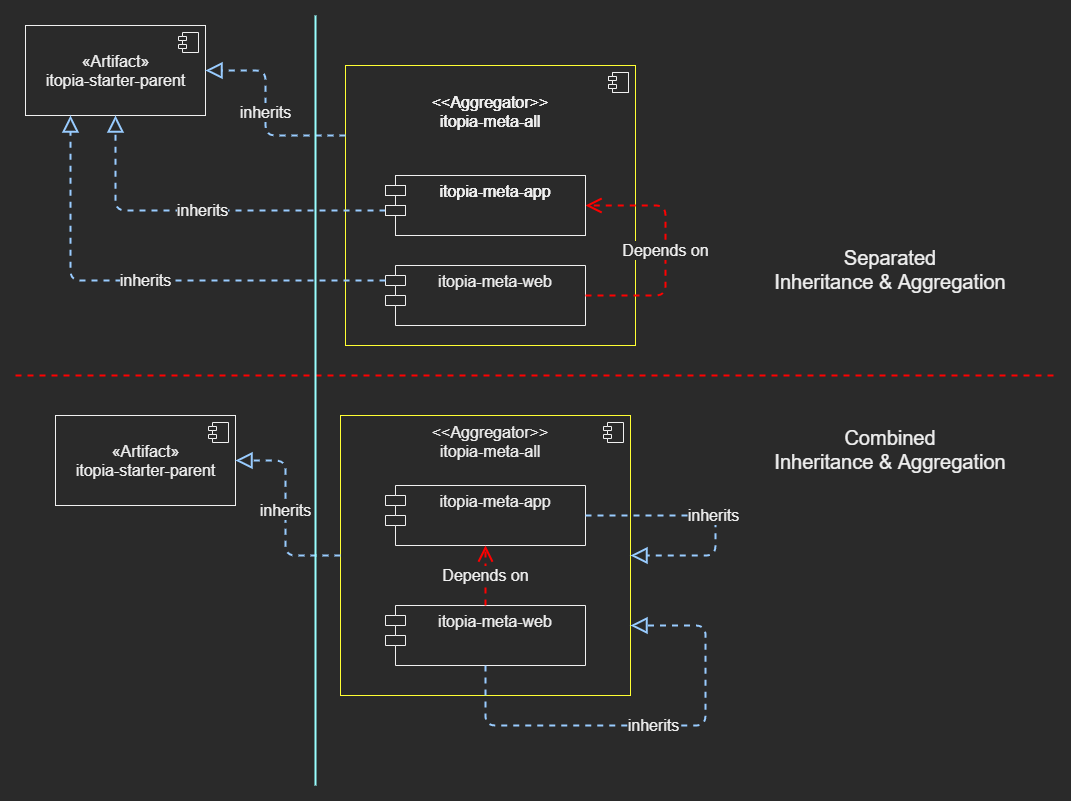

The diagram above was exported from draw.io. Its source (the exported page's mxGraphModel, read from the mxfile embedded in the PNG):
<mxGraphModel dx="2441" dy="1671" grid="1" gridSize="10" guides="1" tooltips="1" connect="1" arrows="1" fold="1" page="1" pageScale="1" pageWidth="1100" pageHeight="850" math="0" shadow="0">
  <root>
    <mxCell id="0" />
    <mxCell id="1" parent="0" />
    <mxCell id="yIzOo4Fhv0VWqFpPYAjq-21" value="" style="html=1;dropTarget=0;fontSize=16;fontStyle=0;fillColor=none;" vertex="1" parent="1">
      <mxGeometry x="330" y="50" width="290" height="280" as="geometry" />
    </mxCell>
    <mxCell id="yIzOo4Fhv0VWqFpPYAjq-22" value="" style="shape=module;jettyWidth=8;jettyHeight=4;" vertex="1" parent="yIzOo4Fhv0VWqFpPYAjq-21">
      <mxGeometry x="1" width="20" height="20" relative="1" as="geometry">
        <mxPoint x="-27" y="7" as="offset" />
      </mxGeometry>
    </mxCell>
    <mxCell id="yIzOo4Fhv0VWqFpPYAjq-18" value="" style="html=1;dropTarget=0;fontSize=16;fontStyle=0;fillColor=none;" vertex="1" parent="1">
      <mxGeometry x="330" y="50" width="290" height="280" as="geometry" />
    </mxCell>
    <mxCell id="yIzOo4Fhv0VWqFpPYAjq-19" value="" style="shape=module;jettyWidth=8;jettyHeight=4;" vertex="1" parent="yIzOo4Fhv0VWqFpPYAjq-18">
      <mxGeometry x="1" width="20" height="20" relative="1" as="geometry">
        <mxPoint x="-27" y="7" as="offset" />
      </mxGeometry>
    </mxCell>
    <mxCell id="yIzOo4Fhv0VWqFpPYAjq-1" value="«Artifact»&lt;br style=&quot;font-size: 16px;&quot;&gt;&lt;span style=&quot;font-size: 16px;&quot;&gt;itopia-starter-parent&lt;/span&gt;" style="html=1;dropTarget=0;fontSize=16;fontStyle=0;fillColor=none;" vertex="1" parent="1">
      <mxGeometry x="10" y="10" width="180" height="90" as="geometry" />
    </mxCell>
    <mxCell id="yIzOo4Fhv0VWqFpPYAjq-2" value="" style="shape=module;jettyWidth=8;jettyHeight=4;" vertex="1" parent="yIzOo4Fhv0VWqFpPYAjq-1">
      <mxGeometry x="1" width="20" height="20" relative="1" as="geometry">
        <mxPoint x="-27" y="7" as="offset" />
      </mxGeometry>
    </mxCell>
    <mxCell id="yIzOo4Fhv0VWqFpPYAjq-3" value="" style="html=1;dropTarget=0;fontSize=16;fontStyle=0;fillColor=none;strokeColor=#FFFF33;" vertex="1" parent="1">
      <mxGeometry x="330" y="50" width="290" height="280" as="geometry" />
    </mxCell>
    <mxCell id="yIzOo4Fhv0VWqFpPYAjq-4" value="" style="shape=module;jettyWidth=8;jettyHeight=4;" vertex="1" parent="yIzOo4Fhv0VWqFpPYAjq-3">
      <mxGeometry x="1" width="20" height="20" relative="1" as="geometry">
        <mxPoint x="-27" y="7" as="offset" />
      </mxGeometry>
    </mxCell>
    <mxCell id="yIzOo4Fhv0VWqFpPYAjq-5" value="itopia-meta-app" style="shape=module;align=left;spacingLeft=20;align=center;verticalAlign=top;fontSize=16;fontColor=#f0f0f0;fillColor=none;" vertex="1" parent="1">
      <mxGeometry x="370" y="160" width="200" height="60" as="geometry" />
    </mxCell>
    <mxCell id="yIzOo4Fhv0VWqFpPYAjq-6" value="&lt;&lt;Aggregator&gt;&gt;&#10;itopia-meta-all" style="text;align=center;fontStyle=0;verticalAlign=middle;spacingLeft=3;spacingRight=3;strokeColor=none;rotatable=0;points=[[0,0.5],[1,0.5]];portConstraint=eastwest;fontSize=16;fontColor=#f0f0f0;fillColor=none;" vertex="1" parent="1">
      <mxGeometry x="402.5" y="70" width="145" height="50" as="geometry" />
    </mxCell>
    <mxCell id="yIzOo4Fhv0VWqFpPYAjq-8" value="itopia-meta-web" style="shape=module;align=left;spacingLeft=20;align=center;verticalAlign=top;fontSize=16;fontColor=#f0f0f0;fillColor=none;" vertex="1" parent="1">
      <mxGeometry x="370" y="250" width="200" height="60" as="geometry" />
    </mxCell>
    <mxCell id="yIzOo4Fhv0VWqFpPYAjq-11" value="inherits" style="endArrow=block;endSize=12;dashed=1;html=1;fontSize=16;fontColor=#f0f0f0;entryX=0.5;entryY=1;entryDx=0;entryDy=0;exitX=0;exitY=0;exitDx=0;exitDy=35;exitPerimeter=0;endFill=0;fillColor=#1ba1e2;strokeColor=#99CCFF;strokeWidth=2;" edge="1" parent="1" source="yIzOo4Fhv0VWqFpPYAjq-5" target="yIzOo4Fhv0VWqFpPYAjq-1">
      <mxGeometry width="160" relative="1" as="geometry">
        <mxPoint x="20" y="270" as="sourcePoint" />
        <mxPoint x="180" y="270" as="targetPoint" />
        <Array as="points">
          <mxPoint x="100" y="195" />
        </Array>
      </mxGeometry>
    </mxCell>
    <mxCell id="yIzOo4Fhv0VWqFpPYAjq-12" value="inherits" style="endArrow=block;endSize=12;dashed=1;html=1;fontSize=16;fontColor=#f0f0f0;entryX=0.25;entryY=1;entryDx=0;entryDy=0;exitX=0;exitY=0;exitDx=0;exitDy=15;exitPerimeter=0;endFill=0;fillColor=#1ba1e2;strokeColor=#99CCFF;strokeWidth=2;" edge="1" parent="1" source="yIzOo4Fhv0VWqFpPYAjq-8" target="yIzOo4Fhv0VWqFpPYAjq-1">
      <mxGeometry width="160" relative="1" as="geometry">
        <mxPoint x="150" y="270" as="sourcePoint" />
        <mxPoint x="310" y="270" as="targetPoint" />
        <Array as="points">
          <mxPoint x="55" y="265" />
        </Array>
      </mxGeometry>
    </mxCell>
    <mxCell id="yIzOo4Fhv0VWqFpPYAjq-14" value="Depends on" style="endArrow=open;endSize=12;dashed=1;html=1;fontSize=16;fontColor=#f0f0f0;exitX=1;exitY=0.5;exitDx=0;exitDy=0;entryX=1;entryY=0.5;entryDx=0;entryDy=0;fillColor=#60a917;strokeColor=#FF0000;strokeWidth=2;" edge="1" parent="1" source="yIzOo4Fhv0VWqFpPYAjq-8" target="yIzOo4Fhv0VWqFpPYAjq-5">
      <mxGeometry width="160" relative="1" as="geometry">
        <mxPoint x="620" y="410" as="sourcePoint" />
        <mxPoint x="780" y="410" as="targetPoint" />
        <Array as="points">
          <mxPoint x="650" y="280" />
          <mxPoint x="650" y="190" />
        </Array>
      </mxGeometry>
    </mxCell>
    <mxCell id="yIzOo4Fhv0VWqFpPYAjq-15" value="inherits" style="endArrow=block;endSize=12;dashed=1;html=1;fontSize=16;fontColor=#f0f0f0;entryX=1;entryY=0.5;entryDx=0;entryDy=0;exitX=0;exitY=0.25;exitDx=0;exitDy=0;endFill=0;fillColor=#1ba1e2;strokeColor=#99CCFF;strokeWidth=2;" edge="1" parent="1" source="yIzOo4Fhv0VWqFpPYAjq-3" target="yIzOo4Fhv0VWqFpPYAjq-1">
      <mxGeometry width="160" relative="1" as="geometry">
        <mxPoint x="400" y="-45" as="sourcePoint" />
        <mxPoint x="130" y="-140" as="targetPoint" />
        <Array as="points">
          <mxPoint x="250" y="120" />
          <mxPoint x="250" y="55" />
        </Array>
      </mxGeometry>
    </mxCell>
    <mxCell id="yIzOo4Fhv0VWqFpPYAjq-16" value="«Artifact»&lt;br style=&quot;font-size: 16px;&quot;&gt;&lt;span style=&quot;font-size: 16px;&quot;&gt;itopia-starter-parent&lt;/span&gt;" style="html=1;dropTarget=0;fontSize=16;fontStyle=0;fillColor=none;" vertex="1" parent="1">
      <mxGeometry x="40" y="400" width="180" height="90" as="geometry" />
    </mxCell>
    <mxCell id="yIzOo4Fhv0VWqFpPYAjq-17" value="" style="shape=module;jettyWidth=8;jettyHeight=4;" vertex="1" parent="yIzOo4Fhv0VWqFpPYAjq-16">
      <mxGeometry x="1" width="20" height="20" relative="1" as="geometry">
        <mxPoint x="-27" y="7" as="offset" />
      </mxGeometry>
    </mxCell>
    <mxCell id="yIzOo4Fhv0VWqFpPYAjq-20" value="itopia-meta-app" style="shape=module;align=left;spacingLeft=20;align=center;verticalAlign=top;fontSize=16;fontColor=#f0f0f0;fillColor=none;" vertex="1" parent="1">
      <mxGeometry x="370" y="160" width="200" height="60" as="geometry" />
    </mxCell>
    <mxCell id="yIzOo4Fhv0VWqFpPYAjq-23" value="&lt;&lt;Aggregator&gt;&gt;&#10;itopia-meta-all" style="text;align=center;fontStyle=0;verticalAlign=middle;spacingLeft=3;spacingRight=3;strokeColor=none;rotatable=0;points=[[0,0.5],[1,0.5]];portConstraint=eastwest;fontSize=16;fontColor=#f0f0f0;fillColor=none;" vertex="1" parent="1">
      <mxGeometry x="402.5" y="70" width="145" height="50" as="geometry" />
    </mxCell>
    <mxCell id="yIzOo4Fhv0VWqFpPYAjq-24" value="" style="html=1;dropTarget=0;fontSize=16;fontStyle=0;fillColor=none;strokeColor=#FFFF33;" vertex="1" parent="1">
      <mxGeometry x="325" y="400" width="290" height="280" as="geometry" />
    </mxCell>
    <mxCell id="yIzOo4Fhv0VWqFpPYAjq-25" value="" style="shape=module;jettyWidth=8;jettyHeight=4;" vertex="1" parent="yIzOo4Fhv0VWqFpPYAjq-24">
      <mxGeometry x="1" width="20" height="20" relative="1" as="geometry">
        <mxPoint x="-27" y="7" as="offset" />
      </mxGeometry>
    </mxCell>
    <mxCell id="yIzOo4Fhv0VWqFpPYAjq-26" value="&lt;&lt;Aggregator&gt;&gt;&#10;itopia-meta-all" style="text;align=center;fontStyle=0;verticalAlign=middle;spacingLeft=3;spacingRight=3;strokeColor=none;rotatable=0;points=[[0,0.5],[1,0.5]];portConstraint=eastwest;fontSize=16;fontColor=#f0f0f0;fillColor=none;" vertex="1" parent="1">
      <mxGeometry x="402.5" y="400" width="145" height="50" as="geometry" />
    </mxCell>
    <mxCell id="yIzOo4Fhv0VWqFpPYAjq-27" value="itopia-meta-app" style="shape=module;align=left;spacingLeft=20;align=center;verticalAlign=top;fontSize=16;fontColor=#f0f0f0;fillColor=none;" vertex="1" parent="1">
      <mxGeometry x="370" y="470" width="200" height="60" as="geometry" />
    </mxCell>
    <mxCell id="yIzOo4Fhv0VWqFpPYAjq-28" value="itopia-meta-web" style="shape=module;align=left;spacingLeft=20;align=center;verticalAlign=top;fontSize=16;fontColor=#f0f0f0;fillColor=none;" vertex="1" parent="1">
      <mxGeometry x="370" y="590" width="200" height="60" as="geometry" />
    </mxCell>
    <mxCell id="yIzOo4Fhv0VWqFpPYAjq-29" value="inherits" style="endArrow=block;endSize=12;dashed=1;html=1;fontSize=16;fontColor=#f0f0f0;entryX=1;entryY=0.5;entryDx=0;entryDy=0;exitX=0;exitY=0.5;exitDx=0;exitDy=0;endFill=0;fillColor=#1ba1e2;strokeColor=#99CCFF;strokeWidth=2;" edge="1" parent="1" source="yIzOo4Fhv0VWqFpPYAjq-24" target="yIzOo4Fhv0VWqFpPYAjq-16">
      <mxGeometry width="160" relative="1" as="geometry">
        <mxPoint x="300" y="615" as="sourcePoint" />
        <mxPoint x="160" y="550" as="targetPoint" />
        <Array as="points">
          <mxPoint x="270" y="540" />
          <mxPoint x="270" y="445" />
        </Array>
      </mxGeometry>
    </mxCell>
    <mxCell id="yIzOo4Fhv0VWqFpPYAjq-30" value="inherits" style="endArrow=block;endSize=12;dashed=1;html=1;fontSize=16;fontColor=#f0f0f0;entryX=1;entryY=0.5;entryDx=0;entryDy=0;exitX=1;exitY=0.5;exitDx=0;exitDy=0;endFill=0;fillColor=#1ba1e2;strokeColor=#99CCFF;strokeWidth=2;" edge="1" parent="1" source="yIzOo4Fhv0VWqFpPYAjq-27" target="yIzOo4Fhv0VWqFpPYAjq-24">
      <mxGeometry width="160" relative="1" as="geometry">
        <mxPoint x="980" y="515" as="sourcePoint" />
        <mxPoint x="710" y="420" as="targetPoint" />
        <Array as="points">
          <mxPoint x="700" y="500" />
          <mxPoint x="700" y="540" />
        </Array>
      </mxGeometry>
    </mxCell>
    <mxCell id="yIzOo4Fhv0VWqFpPYAjq-31" value="inherits" style="endArrow=block;endSize=12;dashed=1;html=1;fontSize=16;fontColor=#f0f0f0;endFill=0;fillColor=#1ba1e2;strokeColor=#99CCFF;strokeWidth=2;exitX=0.5;exitY=1;exitDx=0;exitDy=0;entryX=1;entryY=0.75;entryDx=0;entryDy=0;" edge="1" parent="1" source="yIzOo4Fhv0VWqFpPYAjq-28" target="yIzOo4Fhv0VWqFpPYAjq-24">
      <mxGeometry width="160" relative="1" as="geometry">
        <mxPoint x="570" y="760" as="sourcePoint" />
        <mxPoint x="760" y="620" as="targetPoint" />
        <Array as="points">
          <mxPoint x="470" y="710" />
          <mxPoint x="690" y="710" />
          <mxPoint x="690" y="610" />
        </Array>
      </mxGeometry>
    </mxCell>
    <mxCell id="yIzOo4Fhv0VWqFpPYAjq-32" value="Depends on" style="endArrow=open;endSize=12;dashed=1;html=1;fontSize=16;fontColor=#f0f0f0;fillColor=#60a917;strokeColor=#FF0000;strokeWidth=2;entryX=0.5;entryY=1;entryDx=0;entryDy=0;exitX=0.5;exitY=0;exitDx=0;exitDy=0;" edge="1" parent="1" source="yIzOo4Fhv0VWqFpPYAjq-28" target="yIzOo4Fhv0VWqFpPYAjq-27">
      <mxGeometry width="160" relative="1" as="geometry">
        <mxPoint x="770" y="450" as="sourcePoint" />
        <mxPoint x="770" y="270" as="targetPoint" />
        <Array as="points" />
      </mxGeometry>
    </mxCell>
    <mxCell id="yIzOo4Fhv0VWqFpPYAjq-33" value="" style="endArrow=none;dashed=1;html=1;fontSize=16;fontColor=#f0f0f0;strokeColor=#FF0000;strokeWidth=2;" edge="1" parent="1">
      <mxGeometry width="50" height="50" relative="1" as="geometry">
        <mxPoint y="360" as="sourcePoint" />
        <mxPoint x="1040" y="360" as="targetPoint" />
      </mxGeometry>
    </mxCell>
    <mxCell id="yIzOo4Fhv0VWqFpPYAjq-34" value="Separated &#10;Inheritance &amp; Aggregation" style="text;align=center;fontStyle=0;verticalAlign=middle;spacingLeft=3;spacingRight=3;strokeColor=none;rotatable=0;points=[[0,0.5],[1,0.5]];portConstraint=eastwest;fontSize=20;fontColor=#f0f0f0;fillColor=none;" vertex="1" parent="1">
      <mxGeometry x="720" y="220" width="310" height="66" as="geometry" />
    </mxCell>
    <mxCell id="yIzOo4Fhv0VWqFpPYAjq-35" value="Combined &#10;Inheritance &amp; Aggregation" style="text;align=center;fontStyle=0;verticalAlign=middle;spacingLeft=3;spacingRight=3;strokeColor=none;rotatable=0;points=[[0,0.5],[1,0.5]];portConstraint=eastwest;fontSize=20;fontColor=#f0f0f0;fillColor=none;" vertex="1" parent="1">
      <mxGeometry x="720" y="400" width="310" height="66" as="geometry" />
    </mxCell>
    <mxCell id="yIzOo4Fhv0VWqFpPYAjq-36" value="" style="endArrow=none;html=1;fontSize=20;fontColor=#f0f0f0;strokeWidth=2;strokeColor=#99FFFF;" edge="1" parent="1">
      <mxGeometry width="50" height="50" relative="1" as="geometry">
        <mxPoint x="300" y="770" as="sourcePoint" />
        <mxPoint x="300" as="targetPoint" />
      </mxGeometry>
    </mxCell>
  </root>
</mxGraphModel>